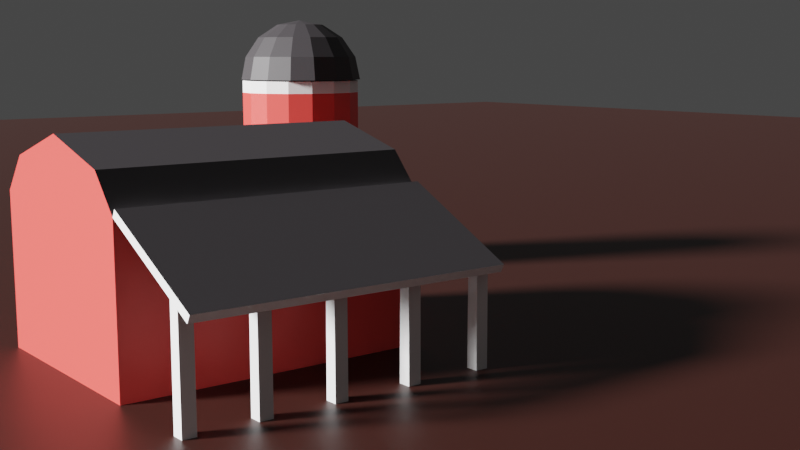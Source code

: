 # Source: midSectionChallenge.blend  (saved by Blender 2.80.75; exported with 4.5.12 LTS)
import bpy
from mathutils import Matrix  # noqa: F401  (used for matrix-valued properties, if any)

bpy.ops.wm.read_factory_settings(use_empty=True)
scene = bpy.context.scene
scene.name = 'Scene'

# ---- collections
col_collection = bpy.data.collections.new('Collection'); scene.collection.children.link(col_collection)
col_barn = bpy.data.collections.new('Barn'); scene.collection.children.link(col_barn)

# ---- materials (node trees are filled in below, after node groups)
mat_roof = bpy.data.materials.new('Roof')
mat_roof.use_transparent_shadow = False
mat_white_paint = bpy.data.materials.new('White Paint')
mat_white_paint.use_transparent_shadow = False
mat_red = bpy.data.materials.new('Red')
mat_red.alpha_threshold = 0.0
mat_red.use_transparent_shadow = False
mat_red.line_color = (0.0, 0.0, 0.0, 1.0)
mat_dirt = bpy.data.materials.new('Dirt')
mat_dirt.use_transparent_shadow = False

# ---- material node trees
mat_roof.use_nodes = True; mat_roof.node_tree.nodes.clear()
_N = mat_roof.node_tree.nodes; _L = mat_roof.node_tree.links
n0 = _N.new('ShaderNodeOutputMaterial'); n0.name = 'Material Output'; n0.location = (300, 300)
n1 = _N.new('ShaderNodeBsdfPrincipled'); n1.name = 'Principled BSDF'; n1.location = (10, 300)
n1.distribution = 'GGX'
n1.subsurface_method = 'BURLEY'
n1.inputs[0].default_value = (0.04445, 0.03973, 0.04324, 1.0)
n1.inputs[3].default_value = 1.45
n1.inputs[27].default_value = (0.0, 0.0, 0.0, 1.0)
n1.inputs[28].default_value = 1.0
_L.new(n1.outputs[0], n0.inputs[0])
n0.is_active_output = True
mat_white_paint.use_nodes = True; mat_white_paint.node_tree.nodes.clear()
_N = mat_white_paint.node_tree.nodes; _L = mat_white_paint.node_tree.links
n0 = _N.new('ShaderNodeOutputMaterial'); n0.name = 'Material Output'; n0.location = (300, 300)
n1 = _N.new('ShaderNodeBsdfPrincipled'); n1.name = 'Principled BSDF'; n1.location = (10, 300)
n1.distribution = 'GGX'
n1.subsurface_method = 'BURLEY'
n1.inputs[0].default_value = (1.0, 1.0, 1.0, 1.0)
n1.inputs[3].default_value = 1.45
n1.inputs[27].default_value = (0.0, 0.0, 0.0, 1.0)
n1.inputs[28].default_value = 1.0
_L.new(n1.outputs[0], n0.inputs[0])
n0.is_active_output = True
mat_red.use_nodes = True; mat_red.node_tree.nodes.clear()
_N = mat_red.node_tree.nodes; _L = mat_red.node_tree.links
n0 = _N.new('ShaderNodeOutputMaterial'); n0.name = 'Material Output'; n0.location = (300, 300)
n1 = _N.new('ShaderNodeBsdfPrincipled'); n1.name = 'Principled BSDF'; n1.location = (10, 300)
n1.distribution = 'GGX'
n1.subsurface_method = 'BURLEY'
n1.inputs[0].default_value = (1.0, 0.07569, 0.06345, 1.0)
n1.inputs[2].default_value = 0.4
n1.inputs[3].default_value = 1.45
n1.inputs[27].default_value = (0.0, 0.0, 0.0, 1.0)
n1.inputs[28].default_value = 1.0
_L.new(n1.outputs[0], n0.inputs[0])
n0.is_active_output = True
mat_dirt.use_nodes = True; mat_dirt.node_tree.nodes.clear()
_N = mat_dirt.node_tree.nodes; _L = mat_dirt.node_tree.links
n0 = _N.new('ShaderNodeOutputMaterial'); n0.name = 'Material Output'; n0.location = (300, 300)
n1 = _N.new('ShaderNodeBsdfPrincipled'); n1.name = 'Principled BSDF'; n1.location = (10, 300)
n1.distribution = 'GGX'
n1.subsurface_method = 'BURLEY'
n1.inputs[0].default_value = (0.0331, 0.007376, 0.004454, 1.0)
n1.inputs[3].default_value = 1.45
n1.inputs[27].default_value = (0.0, 0.0, 0.0, 1.0)
n1.inputs[28].default_value = 1.0
_L.new(n1.outputs[0], n0.inputs[0])
n0.is_active_output = True

# ---- world
world_world = bpy.data.worlds.new('World'); scene.world = world_world
world_world.use_nodes = True; world_world.node_tree.nodes.clear()
_N = world_world.node_tree.nodes; _L = world_world.node_tree.links
n0 = _N.new('ShaderNodeOutputWorld'); n0.name = 'World Output'; n0.location = (300, 300)
n1 = _N.new('ShaderNodeBackground'); n1.name = 'Background'; n1.location = (10, 300)
n1.inputs[0].default_value = (0.05088, 0.05088, 0.05088, 1.0)
_L.new(n1.outputs[0], n0.inputs[0])
n0.is_active_output = True
world_world.color = (0.05088, 0.05088, 0.05088)
world_world.use_sun_shadow = False
world_world.sun_shadow_jitter_overblur = 0.0

# ---- cameras
cam_camera = bpy.data.cameras.new('Camera')
cam_camera.clip_end = 100.0
cam_camera.ortho_scale = 7.314

# ---- lights
light_light = bpy.data.lights.new('Light', 'SUN')
light_light.transmission_factor = 0.0
light_light.angle = 0.1993
light_light.shadow_soft_size = 0.1
light_light.shadow_cascade_max_distance = 1000.0

# ---- meshes
me_cylinder_001 = bpy.data.meshes.new('Cylinder.001')
me_cylinder_001.from_pydata([(0.0, 1.0, -1.0), (0.0, 1.0, 2.0), (0.3827, 0.9239, -1.0), (0.3827, 0.9239, 2.0), (0.7071, 0.7071, -1.0), (0.7071, 0.7071, 2.0), (0.9239, 0.3827, -1.0), (0.9239, 0.3827, 2.0), (1.0, -4.371e-08, -1.0), (1.0, -4.371e-08, 2.0), (0.9239, -0.3827, -1.0), (0.9239, -0.3827, 2.0), (0.7071, -0.7071, -1.0), (0.7071, -0.7071, 2.0), (0.3827, -0.9239, -1.0), (0.3827, -0.9239, 2.0), (1.51e-07, -1.0, -1.0), (1.51e-07, -1.0, 2.0), (-0.3827, -0.9239, -1.0), (-0.3827, -0.9239, 2.0), (-0.7071, -0.7071, -1.0), (-0.7071, -0.7071, 2.0), (-0.9239, -0.3827, -1.0), (-0.9239, -0.3827, 2.0), (-1.0, 1.192e-08, -1.0), (-1.0, 1.192e-08, 2.0), (-0.9239, 0.3827, -1.0), (-0.9239, 0.3827, 2.0), (-0.7071, 0.7071, -1.0), (-0.7071, 0.7071, 2.0), (-0.3827, 0.9239, -1.0), (-0.3827, 0.9239, 2.0), (3.894e-09, 1.0, 2.2), (0.3827, 0.9239, 2.2), (0.7071, 0.7071, 2.2), (0.9239, 0.3827, 2.2), (1.0, -4.371e-08, 2.2), (0.9239, -0.3827, 2.2), (0.7071, -0.7071, 2.2), (0.3827, -0.9239, 2.2), (1.549e-07, -1.0, 2.2), (-0.3827, -0.9239, 2.2), (-0.7071, -0.7071, 2.2), (-0.9239, -0.3827, 2.2), (-1.0, 1.192e-08, 2.2), (-0.9239, 0.3827, 2.2), (-0.7071, 0.7071, 2.2), (-0.3827, 0.9239, 2.2), (-2.216e-09, 0.7071, 2.927), (-2.216e-09, 0.9239, 2.602), (0.16, 0.3536, 3.143), (0.2957, 0.6533, 2.927), (0.3863, 0.8536, 2.602), (0.4182, 0.9239, 2.22), (0.2957, 0.2706, 3.143), (0.5464, 0.5, 2.927), (0.7139, 0.6533, 2.602), (0.7727, 0.7071, 2.22), (0.3863, 0.1464, 3.143), (0.7139, 0.2706, 2.927), (0.9327, 0.3536, 2.602), (1.01, 0.3827, 2.22), (0.4182, 1.307e-07, 3.143), (0.7727, 7.11e-08, 2.927), (1.01, 1.149e-08, 2.602), (1.093, 1.149e-08, 2.22), (0.3863, -0.1464, 3.143), (0.7139, -0.2706, 2.927), (0.9327, -0.3536, 2.602), (1.01, -0.3827, 2.22), (0.2957, -0.2706, 3.143), (0.5464, -0.5, 2.927), (0.7139, -0.6533, 2.602), (0.7727, -0.7071, 2.22), (0.16, -0.3536, 3.143), (0.2957, -0.6533, 2.927), (0.3863, -0.8536, 2.602), (0.4182, -0.9239, 2.22), (-8.164e-08, -0.3827, 3.143), (-2.933e-07, -0.7071, 2.927), (-3.259e-07, -0.9239, 2.602), (-3.584e-07, -1.0, 2.22), (-0.16, -0.3536, 3.143), (-0.2957, -0.6533, 2.927), (-0.3863, -0.8536, 2.602), (-0.4182, -0.9239, 2.22), (-0.2957, -0.2706, 3.143), (-0.5464, -0.5, 2.927), (-0.7139, -0.6533, 2.602), (-0.7727, -0.7071, 2.22), (-0.3863, -0.1464, 3.143), (-0.7139, -0.2706, 2.927), (-0.9327, -0.3536, 2.602), (-1.01, -0.3827, 2.22), (-0.4182, 2.499e-07, 3.143), (-0.7727, 4.883e-07, 2.927), (-1.01, 5.181e-07, 2.602), (-1.093, 6.075e-07, 2.22), (-0.3863, 0.1464, 3.143), (-0.7139, 0.2706, 2.927), (-0.9327, 0.3536, 2.602), (-1.01, 0.3827, 2.22), (-0.2957, 0.2706, 3.143), (-0.5464, 0.5, 2.927), (-0.7139, 0.6533, 2.602), (-0.7727, 0.7071, 2.22), (-0.16, 0.3536, 3.143), (-0.2957, 0.6533, 2.927), (-0.3863, 0.8536, 2.602), (-0.4182, 0.9239, 2.22), (-2.216e-09, 5.684e-14, 3.22), (1.138e-07, 0.3827, 3.143), (7.162e-07, 1.0, 2.22)], [], [(0, 1, 3, 2), (2, 3, 5, 4), (4, 5, 7, 6), (6, 7, 9, 8), (8, 9, 11, 10), (10, 11, 13, 12), (12, 13, 15, 14), (14, 15, 17, 16), (16, 17, 19, 18), (18, 19, 21, 20), (20, 21, 23, 22), (22, 23, 25, 24), (24, 25, 27, 26), (26, 27, 29, 28), (9, 7, 35, 36), (28, 29, 31, 30), (30, 31, 1, 0), (0, 2, 4, 6, 8, 10, 12, 14, 16, 18, 20, 22, 24, 26, 28, 30), (33, 32, 47, 46, 45, 44, 43, 42, 41, 40, 39, 38, 37, 36, 35, 34), (19, 17, 40, 41), (29, 27, 45, 46), (5, 3, 33, 34), (15, 13, 38, 39), (25, 23, 43, 44), (11, 9, 36, 37), (21, 19, 41, 42), (31, 29, 46, 47), (7, 5, 34, 35), (17, 15, 39, 40), (3, 1, 32, 33), (27, 25, 44, 45), (13, 11, 37, 38), (23, 21, 42, 43), (1, 31, 47, 32), (49, 48, 51, 52), (111, 110, 50), (112, 49, 52, 53), (48, 111, 50, 51), (53, 52, 56, 57), (51, 50, 54, 55), (52, 51, 55, 56), (50, 110, 54), (57, 56, 60, 61), (55, 54, 58, 59), (56, 55, 59, 60), (54, 110, 58), (60, 59, 63, 64), (58, 110, 62), (61, 60, 64, 65), (59, 58, 62, 63), (64, 63, 67, 68), (62, 110, 66), (65, 64, 68, 69), (63, 62, 66, 67), (69, 68, 72, 73), (67, 66, 70, 71), (68, 67, 71, 72), (66, 110, 70), (71, 70, 74, 75), (72, 71, 75, 76), (70, 110, 74), (73, 72, 76, 77), (76, 75, 79, 80), (74, 110, 78), (77, 76, 80, 81), (75, 74, 78, 79), (78, 110, 82), (81, 80, 84, 85), (79, 78, 82, 83), (80, 79, 83, 84), (85, 84, 88, 89), (83, 82, 86, 87), (84, 83, 87, 88), (82, 110, 86), (88, 87, 91, 92), (86, 110, 90), (89, 88, 92, 93), (87, 86, 90, 91), (92, 91, 95, 96), (90, 110, 94), (93, 92, 96, 97), (91, 90, 94, 95), (97, 96, 100, 101), (95, 94, 98, 99), (96, 95, 99, 100), (94, 110, 98), (101, 100, 104, 105), (99, 98, 102, 103), (100, 99, 103, 104), (98, 110, 102), (104, 103, 107, 108), (102, 110, 106), (105, 104, 108, 109), (103, 102, 106, 107), (108, 107, 48, 49), (106, 110, 111), (109, 108, 49, 112), (107, 106, 111, 48)])
me_cylinder_001.polygons.foreach_set('material_index', [2, 2, 2, 2, 2, 2, 2, 2, 2, 2, 2, 2, 2, 2, 1, 2, 2, 2, 1, 1, 1, 1, 1, 1, 1, 1, 1, 1, 1, 1, 1, 1, 1, 1, 0, 0, 0, 0, 0, 0, 0, 0, 0, 0, 0, 0, 0, 0, 0, 0, 0, 0, 0, 0, 0, 0, 0, 0, 0, 0, 0, 0, 0, 0, 0, 0, 0, 0, 0, 0, 0, 0, 0, 0, 0, 0, 0, 0, 0, 0, 0, 0, 0, 0, 0, 0, 0, 0, 0, 0, 0, 0, 0, 0, 0, 0, 0, 0])
_uv = me_cylinder_001.uv_layers.new(name='UVMap')
_uv.uv.foreach_set('vector', [1.0, 0.5, 1.0, 1.0, 0.9375, 1.0, 0.9375, 0.5, 0.9375, 0.5, 0.9375, 1.0, 0.875, 1.0, 0.875, 0.5, 0.875, 0.5, 0.875, 1.0, 0.8125, 1.0, 0.8125, 0.5, 0.8125, 0.5, 0.8125, 1.0, 0.75, 1.0, 0.75, 0.5, 0.75, 0.5, 0.75, 1.0, 0.6875, 1.0, 0.6875, 0.5, 0.6875, 0.5, 0.6875, 1.0, 0.625, 1.0, 0.625, 0.5, 0.625, 0.5, 0.625, 1.0, 0.5625, 1.0, 0.5625, 0.5, 0.5625, 0.5, 0.5625, 1.0, 0.5, 1.0, 0.5, 0.5, 0.5, 0.5, 0.5, 1.0, 0.4375, 1.0, 0.4375, 0.5, 0.4375, 0.5, 0.4375, 1.0, 0.375, 1.0, 0.375, 0.5, 0.375, 0.5, 0.375, 1.0, 0.3125, 1.0, 0.3125, 0.5, 0.3125, 0.5, 0.3125, 1.0, 0.25, 1.0, 0.25, 0.5, 0.25, 0.5, 0.25, 1.0, 0.1875, 1.0, 0.1875, 0.5, 0.1875, 0.5, 0.1875, 1.0, 0.125, 1.0, 0.125, 0.5, 0.75, 1.0, 0.8125, 1.0, 0.8125, 1.0, 0.75, 1.0, 0.125, 0.5, 0.125, 1.0, 0.0625, 1.0, 0.0625, 0.5, 0.0625, 0.5, 0.0625, 1.0, 0.0, 1.0, 0.0, 0.5, 0.75, 0.49, 0.8418, 0.4717, 0.9197, 0.4197, 0.9717, 0.3418, 0.99, 0.25, 0.9717, 0.1582, 0.9197, 0.08029, 0.8418, 0.02827, 0.75, 0.01, 0.6582, 0.02827, 0.5803, 0.08029, 0.5283, 0.1582, 0.51, 0.25, 0.5283, 0.3418, 0.5803, 0.4197, 0.6582, 0.4717, 0.3418, 0.4717, 0.25, 0.49, 0.1582, 0.4717, 0.08029, 0.4197, 0.02827, 0.3418, 0.01, 0.25, 0.02827, 0.1582, 0.08029, 0.08029, 0.1582, 0.02827, 0.25, 0.01, 0.3418, 0.02827, 0.4197, 0.08029, 0.4717, 0.1582, 0.49, 0.25, 0.4717, 0.3418, 0.4197, 0.4197, 0.4375, 1.0, 0.5, 1.0, 0.5, 1.0, 0.4375, 1.0, 0.125, 1.0, 0.1875, 1.0, 0.1875, 1.0, 0.125, 1.0, 0.875, 1.0, 0.9375, 1.0, 0.9375, 1.0, 0.875, 1.0, 0.5625, 1.0, 0.625, 1.0, 0.625, 1.0, 0.5625, 1.0, 0.25, 1.0, 0.3125, 1.0, 0.3125, 1.0, 0.25, 1.0, 0.6875, 1.0, 0.75, 1.0, 0.75, 1.0, 0.6875, 1.0, 0.375, 1.0, 0.4375, 1.0, 0.4375, 1.0, 0.375, 1.0, 0.0625, 1.0, 0.125, 1.0, 0.125, 1.0, 0.0625, 1.0, 0.8125, 1.0, 0.875, 1.0, 0.875, 1.0, 0.8125, 1.0, 0.5, 1.0, 0.5625, 1.0, 0.5625, 1.0, 0.5, 1.0, 0.9375, 1.0, 1.0, 1.0, 1.0, 1.0, 0.9375, 1.0, 0.1875, 1.0, 0.25, 1.0, 0.25, 1.0, 0.1875, 1.0, 0.625, 1.0, 0.6875, 1.0, 0.6875, 1.0, 0.625, 1.0, 0.3125, 1.0, 0.375, 1.0, 0.375, 1.0, 0.3125, 1.0, 0.0, 1.0, 0.0625, 1.0, 0.0625, 1.0, 0.0, 1.0, 0.75, 0.625, 0.75, 0.75, 0.6875, 0.75, 0.6875, 0.625, 0.75, 0.875, 0.7188, 1.0, 0.6875, 0.875, 0.75, 0.5, 0.75, 0.625, 0.6875, 0.625, 0.6875, 0.5, 0.75, 0.75, 0.75, 0.875, 0.6875, 0.875, 0.6875, 0.75, 0.6875, 0.5, 0.6875, 0.625, 0.625, 0.625, 0.625, 0.5, 0.6875, 0.75, 0.6875, 0.875, 0.625, 0.875, 0.625, 0.75, 0.6875, 0.625, 0.6875, 0.75, 0.625, 0.75, 0.625, 0.625, 0.6875, 0.875, 0.6562, 1.0, 0.625, 0.875, 0.625, 0.5, 0.625, 0.625, 0.5625, 0.625, 0.5625, 0.5, 0.625, 0.75, 0.625, 0.875, 0.5625, 0.875, 0.5625, 0.75, 0.625, 0.625, 0.625, 0.75, 0.5625, 0.75, 0.5625, 0.625, 0.625, 0.875, 0.5938, 1.0, 0.5625, 0.875, 0.5625, 0.625, 0.5625, 0.75, 0.5, 0.75, 0.5, 0.625, 0.5625, 0.875, 0.5313, 1.0, 0.5, 0.875, 0.5625, 0.5, 0.5625, 0.625, 0.5, 0.625, 0.5, 0.5, 0.5625, 0.75, 0.5625, 0.875, 0.5, 0.875, 0.5, 0.75, 0.5, 0.625, 0.5, 0.75, 0.4375, 0.75, 0.4375, 0.625, 0.5, 0.875, 0.4688, 1.0, 0.4375, 0.875, 0.5, 0.5, 0.5, 0.625, 0.4375, 0.625, 0.4375, 0.5, 0.5, 0.75, 0.5, 0.875, 0.4375, 0.875, 0.4375, 0.75, 0.4375, 0.5, 0.4375, 0.625, 0.375, 0.625, 0.375, 0.5, 0.4375, 0.75, 0.4375, 0.875, 0.375, 0.875, 0.375, 0.75, 0.4375, 0.625, 0.4375, 0.75, 0.375, 0.75, 0.375, 0.625, 0.4375, 0.875, 0.4063, 1.0, 0.375, 0.875, 0.375, 0.75, 0.375, 0.875, 0.3125, 0.875, 0.3125, 0.75, 0.375, 0.625, 0.375, 0.75, 0.3125, 0.75, 0.3125, 0.625, 0.375, 0.875, 0.3438, 1.0, 0.3125, 0.875, 0.375, 0.5, 0.375, 0.625, 0.3125, 0.625, 0.3125, 0.5, 0.3125, 0.625, 0.3125, 0.75, 0.25, 0.75, 0.25, 0.625, 0.3125, 0.875, 0.2812, 1.0, 0.25, 0.875, 0.3125, 0.5, 0.3125, 0.625, 0.25, 0.625, 0.25, 0.5, 0.3125, 0.75, 0.3125, 0.875, 0.25, 0.875, 0.25, 0.75, 0.25, 0.875, 0.2187, 1.0, 0.1875, 0.875, 0.25, 0.5, 0.25, 0.625, 0.1875, 0.625, 0.1875, 0.5, 0.25, 0.75, 0.25, 0.875, 0.1875, 0.875, 0.1875, 0.75, 0.25, 0.625, 0.25, 0.75, 0.1875, 0.75, 0.1875, 0.625, 0.1875, 0.5, 0.1875, 0.625, 0.125, 0.625, 0.125, 0.5, 0.1875, 0.75, 0.1875, 0.875, 0.125, 0.875, 0.125, 0.75, 0.1875, 0.625, 0.1875, 0.75, 0.125, 0.75, 0.125, 0.625, 0.1875, 0.875, 0.1562, 1.0, 0.125, 0.875, 0.125, 0.625, 0.125, 0.75, 0.0625, 0.75, 0.0625, 0.625, 0.125, 0.875, 0.09375, 1.0, 0.0625, 0.875, 0.125, 0.5, 0.125, 0.625, 0.0625, 0.625, 0.0625, 0.5, 0.125, 0.75, 0.125, 0.875, 0.0625, 0.875, 0.0625, 0.75, 0.0625, 0.625, 0.0625, 0.75, 0.0, 0.75, 0.0, 0.625, 0.0625, 0.875, 0.03125, 1.0, 0.0, 0.875, 0.0625, 0.5, 0.0625, 0.625, 0.0, 0.625, 0.0, 0.5, 0.0625, 0.75, 0.0625, 0.875, 0.0, 0.875, 0.0, 0.75, 1.0, 0.5, 1.0, 0.625, 0.9375, 0.625, 0.9375, 0.5, 1.0, 0.75, 1.0, 0.875, 0.9375, 0.875, 0.9375, 0.75, 1.0, 0.625, 1.0, 0.75, 0.9375, 0.75, 0.9375, 0.625, 1.0, 0.875, 0.9687, 1.0, 0.9375, 0.875, 0.9375, 0.5, 0.9375, 0.625, 0.875, 0.625, 0.875, 0.5, 0.9375, 0.75, 0.9375, 0.875, 0.875, 0.875, 0.875, 0.75, 0.9375, 0.625, 0.9375, 0.75, 0.875, 0.75, 0.875, 0.625, 0.9375, 0.875, 0.9062, 1.0, 0.875, 0.875, 0.875, 0.625, 0.875, 0.75, 0.8125, 0.75, 0.8125, 0.625, 0.875, 0.875, 0.8437, 1.0, 0.8125, 0.875, 0.875, 0.5, 0.875, 0.625, 0.8125, 0.625, 0.8125, 0.5, 0.875, 0.75, 0.875, 0.875, 0.8125, 0.875, 0.8125, 0.75, 0.8125, 0.625, 0.8125, 0.75, 0.75, 0.75, 0.75, 0.625, 0.8125, 0.875, 0.7812, 1.0, 0.75, 0.875, 0.8125, 0.5, 0.8125, 0.625, 0.75, 0.625, 0.75, 0.5, 0.8125, 0.75, 0.8125, 0.875, 0.75, 0.875, 0.75, 0.75])
me_cylinder_001.materials.append(mat_roof)
me_cylinder_001.materials.append(mat_white_paint)
me_cylinder_001.materials.append(mat_red)
me_cylinder_001.use_remesh_preserve_volume = False
me_cylinder_001.use_remesh_preserve_attributes = False
me_cylinder_001.use_mirror_vertex_groups = False
me_cylinder_001.update()
me_plane = bpy.data.meshes.new('Plane')
me_plane.from_pydata([(-50.0, -50.0, 0.0), (50.0, -50.0, 0.0), (-50.0, 50.0, 0.0), (50.0, 50.0, 0.0)], [], [(0, 1, 3, 2)])
_uv = me_plane.uv_layers.new(name='UVMap')
_uv.uv.foreach_set('vector', [0.0, 0.0, 1.0, 0.0, 1.0, 1.0, 0.0, 1.0])
me_plane.materials.append(mat_dirt)
me_plane.use_remesh_preserve_volume = False
me_plane.use_remesh_preserve_attributes = False
me_plane.use_mirror_vertex_groups = False
me_plane.update()
me_cube_003 = bpy.data.meshes.new('Cube.003')
me_cube_003.from_pydata([(2.876, 2.994, -1.0), (2.868, 2.995, 0.4702), (2.876, 2.828, -1.0), (2.867, 2.829, 0.4766), (2.711, 2.994, -1.0), (2.72, 2.993, 0.3972), (2.711, 2.828, -1.0), (2.719, 2.827, 0.4036)], [], [(0, 1, 3, 2), (2, 3, 7, 6), (6, 7, 5, 4), (4, 5, 1, 0), (2, 6, 4, 0), (7, 3, 1, 5)])
_uv = me_cube_003.uv_layers.new(name='UVMap')
_uv.uv.foreach_set('vector', [0.375, 0.0, 0.625, 0.0, 0.625, 0.25, 0.375, 0.25, 0.375, 0.25, 0.625, 0.25, 0.625, 0.5, 0.375, 0.5, 0.375, 0.5, 0.625, 0.5, 0.625, 0.75, 0.375, 0.75, 0.375, 0.75, 0.625, 0.75, 0.625, 1.0, 0.375, 1.0, 0.125, 0.5, 0.375, 0.5, 0.375, 0.75, 0.125, 0.75, 0.625, 0.5, 0.875, 0.5, 0.875, 0.75, 0.625, 0.75])
me_cube_003.materials.append(mat_white_paint)
me_cube_003.use_remesh_preserve_volume = False
me_cube_003.use_remesh_preserve_attributes = False
me_cube_003.use_mirror_vertex_groups = False
me_cube_003.update()
me_cube_004 = bpy.data.meshes.new('Cube.004')
me_cube_004.from_pydata([(2.876, 2.994, -1.0), (2.868, 2.995, 0.4702), (2.876, 2.828, -1.0), (2.867, 2.829, 0.4766), (2.711, 2.994, -1.0), (2.72, 2.993, 0.3972), (2.711, 2.828, -1.0), (2.719, 2.827, 0.4036)], [], [(0, 1, 3, 2), (2, 3, 7, 6), (6, 7, 5, 4), (4, 5, 1, 0), (2, 6, 4, 0), (7, 3, 1, 5)])
_uv = me_cube_004.uv_layers.new(name='UVMap')
_uv.uv.foreach_set('vector', [0.375, 0.0, 0.625, 0.0, 0.625, 0.25, 0.375, 0.25, 0.375, 0.25, 0.625, 0.25, 0.625, 0.5, 0.375, 0.5, 0.375, 0.5, 0.625, 0.5, 0.625, 0.75, 0.375, 0.75, 0.375, 0.75, 0.625, 0.75, 0.625, 1.0, 0.375, 1.0, 0.125, 0.5, 0.375, 0.5, 0.375, 0.75, 0.125, 0.75, 0.625, 0.5, 0.875, 0.5, 0.875, 0.75, 0.625, 0.75])
me_cube_004.use_remesh_preserve_volume = False
me_cube_004.use_remesh_preserve_attributes = False
me_cube_004.use_mirror_vertex_groups = False
me_cube_004.update()
me_cube_005 = bpy.data.meshes.new('Cube.005')
me_cube_005.from_pydata([(2.876, 2.994, -1.0), (2.868, 2.995, 0.4702), (2.876, 2.828, -1.0), (2.867, 2.829, 0.4766), (2.711, 2.994, -1.0), (2.72, 2.993, 0.3972), (2.711, 2.828, -1.0), (2.719, 2.827, 0.4036)], [], [(0, 1, 3, 2), (2, 3, 7, 6), (6, 7, 5, 4), (4, 5, 1, 0), (2, 6, 4, 0), (7, 3, 1, 5)])
_uv = me_cube_005.uv_layers.new(name='UVMap')
_uv.uv.foreach_set('vector', [0.375, 0.0, 0.625, 0.0, 0.625, 0.25, 0.375, 0.25, 0.375, 0.25, 0.625, 0.25, 0.625, 0.5, 0.375, 0.5, 0.375, 0.5, 0.625, 0.5, 0.625, 0.75, 0.375, 0.75, 0.375, 0.75, 0.625, 0.75, 0.625, 1.0, 0.375, 1.0, 0.125, 0.5, 0.375, 0.5, 0.375, 0.75, 0.125, 0.75, 0.625, 0.5, 0.875, 0.5, 0.875, 0.75, 0.625, 0.75])
me_cube_005.use_remesh_preserve_volume = False
me_cube_005.use_remesh_preserve_attributes = False
me_cube_005.use_mirror_vertex_groups = False
me_cube_005.update()
me_cube_006 = bpy.data.meshes.new('Cube.006')
me_cube_006.from_pydata([(2.876, 2.994, -1.0), (2.868, 2.995, 0.4702), (2.876, 2.828, -1.0), (2.867, 2.829, 0.4766), (2.711, 2.994, -1.0), (2.72, 2.993, 0.3972), (2.711, 2.828, -1.0), (2.719, 2.827, 0.4036)], [], [(0, 1, 3, 2), (2, 3, 7, 6), (6, 7, 5, 4), (4, 5, 1, 0), (2, 6, 4, 0), (7, 3, 1, 5)])
_uv = me_cube_006.uv_layers.new(name='UVMap')
_uv.uv.foreach_set('vector', [0.375, 0.0, 0.625, 0.0, 0.625, 0.25, 0.375, 0.25, 0.375, 0.25, 0.625, 0.25, 0.625, 0.5, 0.375, 0.5, 0.375, 0.5, 0.625, 0.5, 0.625, 0.75, 0.375, 0.75, 0.375, 0.75, 0.625, 0.75, 0.625, 1.0, 0.375, 1.0, 0.125, 0.5, 0.375, 0.5, 0.375, 0.75, 0.125, 0.75, 0.625, 0.5, 0.875, 0.5, 0.875, 0.75, 0.625, 0.75])
me_cube_006.use_remesh_preserve_volume = False
me_cube_006.use_remesh_preserve_attributes = False
me_cube_006.use_mirror_vertex_groups = False
me_cube_006.update()
me_cube_007 = bpy.data.meshes.new('Cube.007')
me_cube_007.from_pydata([(2.876, 2.994, -1.0), (2.868, 2.995, 0.4702), (2.876, 2.828, -1.0), (2.867, 2.829, 0.4766), (2.711, 2.994, -1.0), (2.72, 2.993, 0.3972), (2.711, 2.828, -1.0), (2.719, 2.827, 0.4036)], [], [(0, 1, 3, 2), (2, 3, 7, 6), (6, 7, 5, 4), (4, 5, 1, 0), (2, 6, 4, 0), (7, 3, 1, 5)])
_uv = me_cube_007.uv_layers.new(name='UVMap')
_uv.uv.foreach_set('vector', [0.375, 0.0, 0.625, 0.0, 0.625, 0.25, 0.375, 0.25, 0.375, 0.25, 0.625, 0.25, 0.625, 0.5, 0.375, 0.5, 0.375, 0.5, 0.625, 0.5, 0.625, 0.75, 0.375, 0.75, 0.375, 0.75, 0.625, 0.75, 0.625, 1.0, 0.375, 1.0, 0.125, 0.5, 0.375, 0.5, 0.375, 0.75, 0.125, 0.75, 0.625, 0.5, 0.875, 0.5, 0.875, 0.75, 0.625, 0.75])
me_cube_007.use_remesh_preserve_volume = False
me_cube_007.use_remesh_preserve_attributes = False
me_cube_007.use_mirror_vertex_groups = False
me_cube_007.update()
me_cube_001 = bpy.data.meshes.new('Cube.001')
me_cube_001.from_pydata([(-1.5, -1.0, -1.0), (-1.5, -1.0, 1.0), (-1.5, 3.0, -1.0), (-1.5, 3.0, 1.0), (1.5, -1.0, -1.0), (1.5, -1.0, 1.0), (1.5, 3.0, -1.0), (1.5, 3.0, 1.0), (-1.096, -1.0, 1.459), (-1.096, 3.0, 1.459), (1.096, -1.0, 1.459), (1.096, 3.0, 1.459), (0.0, 3.0, 1.775), (0.0, -1.0, 1.775), (-3.065, -1.0, 0.1837), (-3.065, 3.0, 0.1837), (-1.549, -1.0, 1.094), (-1.549, 3.0, 1.094), (-3.114, -1.0, 0.2776), (-3.114, 3.0, 0.2776)], [], [(0, 1, 3, 2), (2, 3, 7, 6), (6, 7, 5, 4), (4, 5, 1, 0), (2, 6, 4, 0), (5, 7, 11, 10), (9, 8, 13, 12), (3, 1, 8, 9), (1, 5, 10, 8), (7, 3, 9, 11), (8, 10, 13), (11, 9, 12), (10, 11, 12, 13), (14, 1, 16, 18), (16, 17, 19, 18), (15, 14, 18, 19), (3, 15, 19, 17), (1, 3, 17, 16)])
me_cube_001.polygons.foreach_set('material_index', [0, 0, 0, 0, 0, 2, 2, 2, 0, 0, 0, 0, 2, 1, 2, 1, 1, 1])
_uv = me_cube_001.uv_layers.new(name='UVMap')
_uv.uv.foreach_set('vector', [0.375, 0.0, 0.625, 0.0, 0.625, 0.25, 0.375, 0.25, 0.375, 0.25, 0.625, 0.25, 0.625, 0.5, 0.375, 0.5, 0.375, 0.5, 0.625, 0.5, 0.625, 0.75, 0.375, 0.75, 0.375, 0.75, 0.625, 0.75, 0.625, 1.0, 0.375, 1.0, 0.125, 0.5, 0.375, 0.5, 0.375, 0.75, 0.125, 0.75, 0.625, 0.75, 0.625, 0.5, 0.625, 0.5, 0.625, 0.75, 0.625, 0.25, 0.625, 0.0, 0.625, 0.0, 0.625, 0.25, 0.625, 0.25, 0.625, 0.0, 0.625, 0.0, 0.625, 0.25, 0.625, 1.0, 0.625, 0.75, 0.625, 0.75, 0.625, 1.0, 0.625, 0.5, 0.625, 0.25, 0.625, 0.25, 0.625, 0.5, 0.625, 1.0, 0.625, 0.75, 0.625, 1.0, 0.625, 0.5, 0.625, 0.25, 0.625, 0.5, 0.625, 0.75, 0.625, 0.5, 0.625, 0.5, 0.625, 0.75, 0.0, 0.0, 0.0, 0.0, 0.0, 0.0, 0.0, 0.0, 0.625, 0.0, 0.625, 0.25, 0.625, 0.25, 0.625, 0.0, 0.0, 0.0, 0.0, 0.0, 0.0, 0.0, 0.0, 0.0, 0.0, 0.0, 0.0, 0.0, 0.0, 0.0, 0.0, 0.0, 0.625, 0.0, 0.625, 0.25, 0.625, 0.25, 0.625, 0.0])
me_cube_001.materials.append(mat_red)
me_cube_001.materials.append(mat_white_paint)
me_cube_001.materials.append(mat_roof)
me_cube_001.use_remesh_preserve_volume = False
me_cube_001.use_remesh_preserve_attributes = False
me_cube_001.use_mirror_vertex_groups = False
me_cube_001.update()

# ---- objects
ob_light = bpy.data.objects.new('Light', light_light)
ob_camera = bpy.data.objects.new('Camera', cam_camera)
ob_siloh = bpy.data.objects.new('Siloh', me_cylinder_001)
ob_plane = bpy.data.objects.new('Plane', me_plane)
ob_pole1 = bpy.data.objects.new('Pole1', me_cube_003)
ob_pole5 = bpy.data.objects.new('Pole5', me_cube_004)
ob_pole3 = bpy.data.objects.new('Pole3', me_cube_005)
ob_pole4 = bpy.data.objects.new('Pole4', me_cube_006)
ob_pole2 = bpy.data.objects.new('Pole2', me_cube_007)
ob_mainbarn = bpy.data.objects.new('MainBarn', me_cube_001)

# ---- transforms, parenting, visibility, modifiers, constraints
ob_light.location = (-6.131, 17.56, 13.17)
ob_light.rotation_euler = (1.14, 0.4244, -3.732)
ob_light.lock_rotations_4d = False
ob_light.empty_display_type = 'ARROWS'
ob_light.color = (0.0, 0.0, 0.0, 0.0)
ob_light.lineart.crease_threshold = 0.0
ob_camera.location = (-12.15, 7.697, 3.669)
ob_camera.rotation_euler = (1.417, 0.000197, -2.242)
ob_camera.lock_rotations_4d = False
ob_camera.empty_display_type = 'ARROWS'
ob_camera.color = (0.0, 0.0, 0.0, 0.0)
ob_camera.display_type = 'WIRE'
ob_camera.lineart.crease_threshold = 0.0
ob_siloh.location = (4.083, -3.0, 1.0)
ob_siloh.lineart.crease_threshold = 0.0
ob_plane.location = (0.0, 0.0, 0.0)
ob_plane.lineart.crease_threshold = 0.0
ob_pole1.location = (-5.582, 0.0, 1.0)
ob_pole1.lineart.crease_threshold = 0.0
ob_pole5.location = (-5.582, -3.806, 1.0)
ob_pole5.lineart.crease_threshold = 0.0
ob_pole3.location = (-5.582, -1.798, 1.0)
ob_pole3.lineart.crease_threshold = 0.0
ob_pole4.location = (-5.582, -2.795, 1.0)
ob_pole4.lineart.crease_threshold = 0.0
ob_pole2.location = (-5.582, -0.8661, 1.0)
ob_pole2.lineart.crease_threshold = 0.0
ob_mainbarn.location = (0.0, 0.0, 1.0)
ob_mainbarn.lineart.crease_threshold = 0.0

# ---- collection membership
col_collection.objects.link(ob_light)
col_collection.objects.link(ob_camera)
col_collection.objects.link(ob_siloh)
col_collection.objects.link(ob_plane)
col_barn.objects.link(ob_pole1)
col_barn.objects.link(ob_pole5)
col_barn.objects.link(ob_pole3)
col_barn.objects.link(ob_pole4)
col_barn.objects.link(ob_pole2)
col_barn.objects.link(ob_mainbarn)

# ---- scene / render settings (as saved in the file)
scene.camera = ob_camera
scene.frame_start = 1; scene.frame_end = 250; scene.frame_set(1)
scene.render.engine = 'BLENDER_EEVEE_NEXT'
scene.cycles.use_denoising = False
scene.cycles.samples = 128
scene.cycles.sampling_pattern = 'TABULATED_SOBOL'
scene.cycles.use_adaptive_sampling = False
scene.cycles.use_light_tree = False
scene.view_settings.view_transform = 'Filmic'
bpy.context.view_layer.update()
